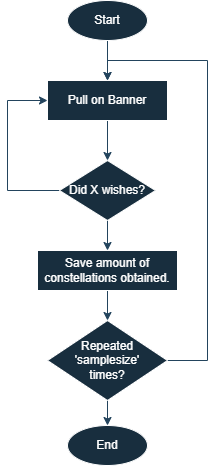

The diagram above was exported from draw.io. Its source (the exported page's mxGraphModel, read from the mxfile embedded in the PNG):
<mxGraphModel dx="1190" dy="794" grid="1" gridSize="10" guides="1" tooltips="1" connect="1" arrows="1" fold="1" page="1" pageScale="1" pageWidth="827" pageHeight="1169" math="0" shadow="0">
  <root>
    <mxCell id="0" />
    <mxCell id="1" parent="0" />
    <mxCell id="71qdaID97AWmZVV2J84R-17" style="edgeStyle=orthogonalEdgeStyle;rounded=0;orthogonalLoop=1;jettySize=auto;html=1;exitX=0.5;exitY=1;exitDx=0;exitDy=0;entryX=0.5;entryY=0;entryDx=0;entryDy=0;labelBackgroundColor=none;fontColor=default;strokeColor=#23445D;" parent="1" source="71qdaID97AWmZVV2J84R-1" target="71qdaID97AWmZVV2J84R-3" edge="1">
      <mxGeometry relative="1" as="geometry" />
    </mxCell>
    <mxCell id="71qdaID97AWmZVV2J84R-1" value="Start" style="ellipse;whiteSpace=wrap;html=1;labelBackgroundColor=none;fillColor=#182E3E;strokeColor=#FFFFFF;fontColor=#FFFFFF;" parent="1" vertex="1">
      <mxGeometry x="360" y="120" width="80" height="40" as="geometry" />
    </mxCell>
    <mxCell id="71qdaID97AWmZVV2J84R-5" style="edgeStyle=orthogonalEdgeStyle;rounded=0;orthogonalLoop=1;jettySize=auto;html=1;exitX=0.5;exitY=1;exitDx=0;exitDy=0;entryX=0.5;entryY=0;entryDx=0;entryDy=0;labelBackgroundColor=none;fontColor=default;strokeColor=#23445D;" parent="1" source="71qdaID97AWmZVV2J84R-3" target="71qdaID97AWmZVV2J84R-4" edge="1">
      <mxGeometry relative="1" as="geometry" />
    </mxCell>
    <mxCell id="71qdaID97AWmZVV2J84R-3" value="Pull on Banner" style="rounded=0;whiteSpace=wrap;html=1;labelBackgroundColor=none;fillColor=#182E3E;strokeColor=#FFFFFF;fontColor=#FFFFFF;" parent="1" vertex="1">
      <mxGeometry x="340" y="200" width="120" height="40" as="geometry" />
    </mxCell>
    <mxCell id="71qdaID97AWmZVV2J84R-6" style="edgeStyle=orthogonalEdgeStyle;rounded=0;orthogonalLoop=1;jettySize=auto;html=1;exitX=0;exitY=0.5;exitDx=0;exitDy=0;entryX=0;entryY=0.5;entryDx=0;entryDy=0;labelBackgroundColor=none;fontColor=default;strokeColor=#23445D;" parent="1" source="71qdaID97AWmZVV2J84R-4" target="71qdaID97AWmZVV2J84R-3" edge="1">
      <mxGeometry relative="1" as="geometry">
        <Array as="points">
          <mxPoint x="300" y="310" />
          <mxPoint x="300" y="220" />
        </Array>
      </mxGeometry>
    </mxCell>
    <mxCell id="71qdaID97AWmZVV2J84R-9" style="edgeStyle=orthogonalEdgeStyle;rounded=0;orthogonalLoop=1;jettySize=auto;html=1;exitX=0.5;exitY=1;exitDx=0;exitDy=0;entryX=0.5;entryY=0;entryDx=0;entryDy=0;labelBackgroundColor=none;fontColor=default;strokeColor=#23445D;" parent="1" source="71qdaID97AWmZVV2J84R-4" edge="1">
      <mxGeometry relative="1" as="geometry">
        <mxPoint x="400" y="370" as="targetPoint" />
      </mxGeometry>
    </mxCell>
    <mxCell id="71qdaID97AWmZVV2J84R-4" value="Did X wishes?" style="rhombus;whiteSpace=wrap;html=1;labelBackgroundColor=none;fillColor=#182E3E;strokeColor=#FFFFFF;fontColor=#FFFFFF;" parent="1" vertex="1">
      <mxGeometry x="352" y="280" width="96" height="60" as="geometry" />
    </mxCell>
    <mxCell id="71qdaID97AWmZVV2J84R-7" value="No" style="text;html=1;align=center;verticalAlign=middle;resizable=0;points=[];autosize=1;strokeColor=none;fillColor=none;labelBackgroundColor=none;fontColor=#FFFFFF;" parent="1" vertex="1">
      <mxGeometry x="310" y="285" width="40" height="30" as="geometry" />
    </mxCell>
    <mxCell id="71qdaID97AWmZVV2J84R-10" value="Yes" style="text;html=1;align=center;verticalAlign=middle;resizable=0;points=[];autosize=1;strokeColor=none;fillColor=none;labelBackgroundColor=none;fontColor=#FFFFFF;" parent="1" vertex="1">
      <mxGeometry x="400" y="340" width="40" height="30" as="geometry" />
    </mxCell>
    <mxCell id="71qdaID97AWmZVV2J84R-20" style="edgeStyle=orthogonalEdgeStyle;rounded=0;orthogonalLoop=1;jettySize=auto;html=1;exitX=0.5;exitY=1;exitDx=0;exitDy=0;entryX=0.5;entryY=0;entryDx=0;entryDy=0;labelBackgroundColor=none;fontColor=default;strokeColor=#23445D;" parent="1" source="71qdaID97AWmZVV2J84R-14" target="71qdaID97AWmZVV2J84R-16" edge="1">
      <mxGeometry relative="1" as="geometry" />
    </mxCell>
    <mxCell id="71qdaID97AWmZVV2J84R-14" value="Save amount of constellations obtained." style="rounded=0;whiteSpace=wrap;html=1;labelBackgroundColor=none;fillColor=#182E3E;strokeColor=#FFFFFF;fontColor=#FFFFFF;" parent="1" vertex="1">
      <mxGeometry x="330" y="370" width="140" height="40" as="geometry" />
    </mxCell>
    <mxCell id="71qdaID97AWmZVV2J84R-18" style="edgeStyle=orthogonalEdgeStyle;rounded=0;orthogonalLoop=1;jettySize=auto;html=1;exitX=1;exitY=0.5;exitDx=0;exitDy=0;entryX=0.5;entryY=0;entryDx=0;entryDy=0;labelBackgroundColor=none;fontColor=default;strokeColor=#23445D;" parent="1" source="71qdaID97AWmZVV2J84R-16" target="71qdaID97AWmZVV2J84R-3" edge="1">
      <mxGeometry relative="1" as="geometry">
        <mxPoint x="570" y="180" as="targetPoint" />
        <Array as="points">
          <mxPoint x="500" y="480" />
          <mxPoint x="500" y="180" />
          <mxPoint x="400" y="180" />
        </Array>
      </mxGeometry>
    </mxCell>
    <mxCell id="3aKgzU_voJYqFK4-h8hR-1" style="edgeStyle=orthogonalEdgeStyle;rounded=0;orthogonalLoop=1;jettySize=auto;html=1;exitX=0.5;exitY=1;exitDx=0;exitDy=0;entryX=0.5;entryY=0;entryDx=0;entryDy=0;labelBackgroundColor=none;strokeColor=#23445D;fontColor=default;" edge="1" parent="1" source="71qdaID97AWmZVV2J84R-16" target="71qdaID97AWmZVV2J84R-22">
      <mxGeometry relative="1" as="geometry" />
    </mxCell>
    <mxCell id="71qdaID97AWmZVV2J84R-16" value="Repeated 'samplesize'&lt;br&gt;times?" style="rhombus;whiteSpace=wrap;html=1;labelBackgroundColor=none;fillColor=#182E3E;strokeColor=#FFFFFF;fontColor=#FFFFFF;" parent="1" vertex="1">
      <mxGeometry x="340" y="440" width="120" height="80" as="geometry" />
    </mxCell>
    <mxCell id="71qdaID97AWmZVV2J84R-19" value="No" style="text;html=1;align=center;verticalAlign=middle;resizable=0;points=[];autosize=1;strokeColor=none;fillColor=none;labelBackgroundColor=none;fontColor=#FFFFFF;" parent="1" vertex="1">
      <mxGeometry x="460" y="450" width="40" height="30" as="geometry" />
    </mxCell>
    <mxCell id="71qdaID97AWmZVV2J84R-22" value="End" style="ellipse;whiteSpace=wrap;html=1;labelBackgroundColor=none;fillColor=#182E3E;strokeColor=#FFFFFF;fontColor=#FFFFFF;" parent="1" vertex="1">
      <mxGeometry x="360" y="545" width="80" height="40" as="geometry" />
    </mxCell>
  </root>
</mxGraphModel>